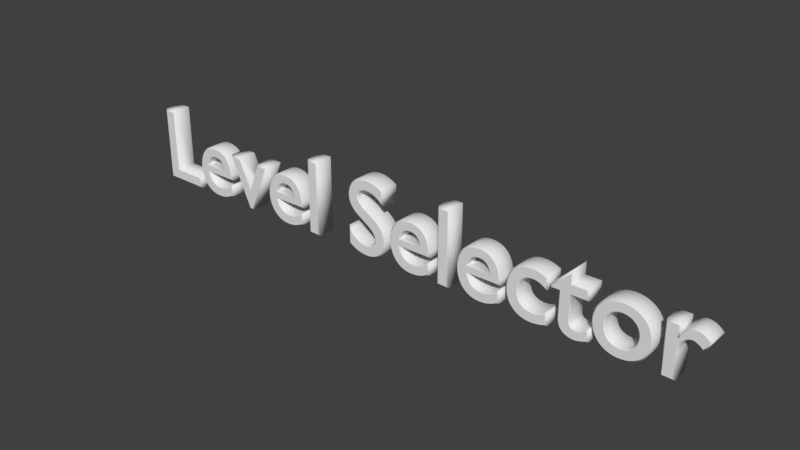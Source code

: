 # Source: LevelSelector.blend  (saved by Blender 2.78.0; exported with 4.5.12 LTS)
import bpy
from mathutils import Matrix  # noqa: F401  (used for matrix-valued properties, if any)

bpy.ops.wm.read_factory_settings(use_empty=True)
scene = bpy.context.scene
scene.name = 'Scene'

# ---- collections
col_collection_1 = bpy.data.collections.new('Collection 1'); scene.collection.children.link(col_collection_1)

# ---- materials (node trees are filled in below, after node groups)
mat_material = bpy.data.materials.new('Material')
mat_material.alpha_threshold = 0.0
mat_material.use_transparent_shadow = False
mat_material.roughness = 0.5
mat_material.line_color = (0.0, 0.0, 0.0, 1.0)

# ---- material node trees

# ---- world
world_world = bpy.data.worlds.new('World'); scene.world = world_world
world_world.color = (0.05088, 0.05088, 0.05088)
world_world.use_sun_shadow = False
world_world.sun_shadow_jitter_overblur = 0.0
world_world.cycles.sampling_method = 'MANUAL'

# ---- curves / text
txt_text_003 = bpy.data.curves.new('Text.003', 'FONT')
txt_text_003.dimensions = '2D'
txt_text_003.body = 'Level Selector'
txt_text_003.materials.append(mat_material)
txt_text_003.use_path_clamp = True
txt_text_003.bevel_resolution = 0
txt_text_003.extrude = 0.082
txt_text_003.bevel_depth = 0.014

# ---- objects
ob_text_003 = bpy.data.objects.new('Text.003', txt_text_003)

# ---- transforms, parenting, visibility, modifiers, constraints
ob_text_003.location = (-2.375, 0.0, 4.281)
ob_text_003.rotation_euler = (1.571, -0.0, 0.0)
ob_text_003.scale = (1.326, 1.326, 1.326)
ob_text_003.lineart.crease_threshold = 0.0

# ---- collection membership
col_collection_1.objects.link(ob_text_003)

# ---- scene / render settings (as saved in the file)
scene.frame_start = 1; scene.frame_end = 250; scene.frame_set(1)
scene.render.engine = 'BLENDER_EEVEE_NEXT'
scene.render.resolution_percentage = 50
scene.render.dither_intensity = 0.0
scene.cycles.use_denoising = False
scene.cycles.samples = 128
scene.cycles.sampling_pattern = 'TABULATED_SOBOL'
scene.cycles.light_sampling_threshold = 0.0
scene.cycles.use_adaptive_sampling = False
scene.cycles.use_light_tree = False
scene.cycles.blur_glossy = 0.0
scene.cycles.sample_clamp_indirect = 0.0
scene.view_settings.view_transform = 'Standard'
bpy.context.view_layer.update()

# ---- added for rendering (the .blend has no active camera and no usable light): camera, sun
cam_auto = bpy.data.cameras.new('AutoCamera')
cam_auto.lens = 50.0
cam_auto.sensor_width = 36.0
cam_auto.clip_end = 1000.0
ob_auto_camera = bpy.data.objects.new('AutoCamera', cam_auto)
scene.collection.objects.link(ob_auto_camera)
ob_auto_camera.location = (8.47851, -8.40065, 10.3331)
ob_auto_camera.rotation_euler = (1.09748, -7.21219e-08, 0.694738)
scene.camera = ob_auto_camera
light_auto_sun = bpy.data.lights.new('AutoSun', 'SUN')
light_auto_sun.energy = 3.0
light_auto_sun.angle = 0.0523599
ob_auto_sun = bpy.data.objects.new('AutoSun', light_auto_sun)
scene.collection.objects.link(ob_auto_sun)
ob_auto_sun.rotation_euler = (0.872665, 0.174533, 0.523599)
bpy.context.view_layer.update()
